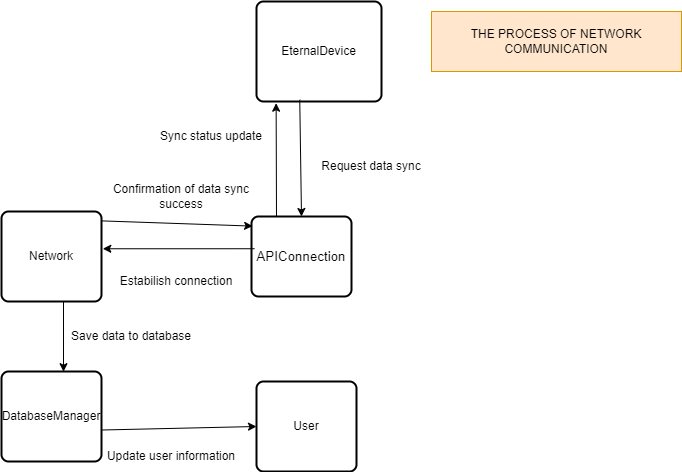

The diagram above was exported from draw.io. Its source (the exported page's mxGraphModel, read from the mxfile embedded in the PNG):
<mxGraphModel dx="1091" dy="680" grid="1" gridSize="10" guides="1" tooltips="1" connect="1" arrows="1" fold="1" page="1" pageScale="1" pageWidth="850" pageHeight="1100" math="0" shadow="0">
  <root>
    <mxCell id="0" />
    <mxCell id="1" parent="0" />
    <mxCell id="_Cag5-OIiK9TRUwmml6k-2" value="EternalDevice" style="rounded=1;whiteSpace=wrap;html=1;absoluteArcSize=1;arcSize=14;strokeWidth=2;" vertex="1" parent="1">
      <mxGeometry x="375" y="40" width="125" height="100" as="geometry" />
    </mxCell>
    <mxCell id="_Cag5-OIiK9TRUwmml6k-6" value="" style="rounded=1;whiteSpace=wrap;html=1;absoluteArcSize=1;arcSize=14;strokeWidth=2;" vertex="1" parent="1">
      <mxGeometry x="120" y="250" width="100" height="90" as="geometry" />
    </mxCell>
    <mxCell id="_Cag5-OIiK9TRUwmml6k-8" value="" style="endArrow=classic;html=1;rounded=0;entryX=0.5;entryY=0;entryDx=0;entryDy=0;exitX=0.346;exitY=0.983;exitDx=0;exitDy=0;exitPerimeter=0;" edge="1" parent="1" source="_Cag5-OIiK9TRUwmml6k-2" target="_Cag5-OIiK9TRUwmml6k-37">
      <mxGeometry width="50" height="50" relative="1" as="geometry">
        <mxPoint x="425" y="160" as="sourcePoint" />
        <mxPoint x="580" y="180" as="targetPoint" />
      </mxGeometry>
    </mxCell>
    <mxCell id="_Cag5-OIiK9TRUwmml6k-11" value="Network" style="text;html=1;align=center;verticalAlign=middle;whiteSpace=wrap;rounded=0;" vertex="1" parent="1">
      <mxGeometry x="140" y="280" width="60" height="30" as="geometry" />
    </mxCell>
    <mxCell id="_Cag5-OIiK9TRUwmml6k-35" value="THE PROCESS OF NETWORK COMMUNICATION" style="rounded=0;whiteSpace=wrap;html=1;fillColor=#ffe6cc;strokeColor=#d79b00;" vertex="1" parent="1">
      <mxGeometry x="550" y="50" width="250" height="60" as="geometry" />
    </mxCell>
    <mxCell id="_Cag5-OIiK9TRUwmml6k-37" value="&lt;span style=&quot;font-size: 13.3333px;&quot;&gt;APIConnection&lt;/span&gt;" style="rounded=1;whiteSpace=wrap;html=1;absoluteArcSize=1;arcSize=14;strokeWidth=2;" vertex="1" parent="1">
      <mxGeometry x="370" y="255" width="100" height="80" as="geometry" />
    </mxCell>
    <mxCell id="_Cag5-OIiK9TRUwmml6k-38" value="" style="endArrow=classic;html=1;rounded=0;entryX=1.013;entryY=0.414;entryDx=0;entryDy=0;entryPerimeter=0;exitX=0.031;exitY=0.403;exitDx=0;exitDy=0;exitPerimeter=0;" edge="1" parent="1" source="_Cag5-OIiK9TRUwmml6k-37" target="_Cag5-OIiK9TRUwmml6k-6">
      <mxGeometry width="50" height="50" relative="1" as="geometry">
        <mxPoint x="395" y="260" as="sourcePoint" />
        <mxPoint x="420" y="350" as="targetPoint" />
      </mxGeometry>
    </mxCell>
    <mxCell id="_Cag5-OIiK9TRUwmml6k-39" value="Estabilish connection" style="text;html=1;align=center;verticalAlign=middle;whiteSpace=wrap;rounded=0;" vertex="1" parent="1">
      <mxGeometry x="215" y="305" width="160" height="30" as="geometry" />
    </mxCell>
    <mxCell id="_Cag5-OIiK9TRUwmml6k-159" value="Request data sync" style="text;html=1;align=center;verticalAlign=middle;whiteSpace=wrap;rounded=0;" vertex="1" parent="1">
      <mxGeometry x="410" y="190" width="160" height="30" as="geometry" />
    </mxCell>
    <mxCell id="_Cag5-OIiK9TRUwmml6k-163" value="DatabaseManager" style="rounded=1;whiteSpace=wrap;html=1;absoluteArcSize=1;arcSize=14;strokeWidth=2;" vertex="1" parent="1">
      <mxGeometry x="120" y="410" width="100" height="90" as="geometry" />
    </mxCell>
    <mxCell id="_Cag5-OIiK9TRUwmml6k-164" value="User" style="rounded=1;whiteSpace=wrap;html=1;absoluteArcSize=1;arcSize=14;strokeWidth=2;" vertex="1" parent="1">
      <mxGeometry x="375" y="420" width="100" height="90" as="geometry" />
    </mxCell>
    <mxCell id="_Cag5-OIiK9TRUwmml6k-165" value="" style="endArrow=classic;html=1;rounded=0;entryX=0.011;entryY=0.12;entryDx=0;entryDy=0;entryPerimeter=0;exitX=0.995;exitY=0.104;exitDx=0;exitDy=0;exitPerimeter=0;" edge="1" parent="1" source="_Cag5-OIiK9TRUwmml6k-6" target="_Cag5-OIiK9TRUwmml6k-37">
      <mxGeometry width="50" height="50" relative="1" as="geometry">
        <mxPoint x="367" y="220" as="sourcePoint" />
        <mxPoint x="215" y="220" as="targetPoint" />
      </mxGeometry>
    </mxCell>
    <mxCell id="_Cag5-OIiK9TRUwmml6k-166" value="Confirmation of data sync success" style="text;html=1;align=center;verticalAlign=middle;whiteSpace=wrap;rounded=0;" vertex="1" parent="1">
      <mxGeometry x="220" y="220" width="160" height="30" as="geometry" />
    </mxCell>
    <mxCell id="_Cag5-OIiK9TRUwmml6k-167" value="" style="endArrow=classic;html=1;rounded=0;entryX=0.62;entryY=0.002;entryDx=0;entryDy=0;entryPerimeter=0;exitX=0.031;exitY=0.403;exitDx=0;exitDy=0;exitPerimeter=0;" edge="1" parent="1" target="_Cag5-OIiK9TRUwmml6k-163">
      <mxGeometry width="50" height="50" relative="1" as="geometry">
        <mxPoint x="182" y="340" as="sourcePoint" />
        <mxPoint x="30" y="340" as="targetPoint" />
      </mxGeometry>
    </mxCell>
    <mxCell id="_Cag5-OIiK9TRUwmml6k-168" value="Save data to database" style="text;html=1;align=center;verticalAlign=middle;whiteSpace=wrap;rounded=0;" vertex="1" parent="1">
      <mxGeometry x="170" y="360" width="160" height="30" as="geometry" />
    </mxCell>
    <mxCell id="_Cag5-OIiK9TRUwmml6k-169" value="Update user information" style="text;html=1;align=center;verticalAlign=middle;whiteSpace=wrap;rounded=0;" vertex="1" parent="1">
      <mxGeometry x="210" y="480" width="160" height="30" as="geometry" />
    </mxCell>
    <mxCell id="_Cag5-OIiK9TRUwmml6k-170" value="" style="endArrow=classic;html=1;rounded=0;entryX=0;entryY=0.5;entryDx=0;entryDy=0;exitX=1.004;exitY=0.65;exitDx=0;exitDy=0;exitPerimeter=0;" edge="1" parent="1" source="_Cag5-OIiK9TRUwmml6k-163" target="_Cag5-OIiK9TRUwmml6k-164">
      <mxGeometry width="50" height="50" relative="1" as="geometry">
        <mxPoint x="362" y="450" as="sourcePoint" />
        <mxPoint x="210" y="450" as="targetPoint" />
      </mxGeometry>
    </mxCell>
    <mxCell id="_Cag5-OIiK9TRUwmml6k-171" value="" style="endArrow=classic;html=1;rounded=0;exitX=0.25;exitY=0;exitDx=0;exitDy=0;entryX=0.157;entryY=1.017;entryDx=0;entryDy=0;entryPerimeter=0;" edge="1" parent="1" source="_Cag5-OIiK9TRUwmml6k-37" target="_Cag5-OIiK9TRUwmml6k-2">
      <mxGeometry width="50" height="50" relative="1" as="geometry">
        <mxPoint x="390" y="140" as="sourcePoint" />
        <mxPoint x="330" y="160" as="targetPoint" />
      </mxGeometry>
    </mxCell>
    <mxCell id="_Cag5-OIiK9TRUwmml6k-172" value="Sync status update" style="text;html=1;align=center;verticalAlign=middle;whiteSpace=wrap;rounded=0;" vertex="1" parent="1">
      <mxGeometry x="250" y="160" width="160" height="30" as="geometry" />
    </mxCell>
  </root>
</mxGraphModel>